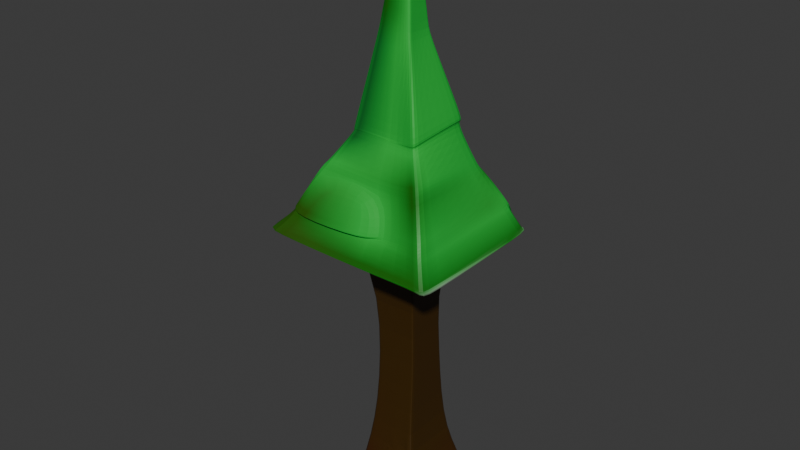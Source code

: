 # Source: tree4.blend  (saved by Blender 4.5.87; exported with 4.5.12 LTS)
import bpy
from mathutils import Matrix  # noqa: F401  (used for matrix-valued properties, if any)

bpy.ops.wm.read_factory_settings(use_empty=True)
scene = bpy.context.scene
scene.name = 'Scene'

# ---- collections
col_collection = bpy.data.collections.new('Collection'); scene.collection.children.link(col_collection)

# ---- materials (node trees are filled in below, after node groups)
mat_material = bpy.data.materials.new('Material')
mat_material.alpha_threshold = 0.0
mat_material.roughness = 0.5
mat_material.line_color = (0.0, 0.0, 0.0, 1.0)

# ---- material node trees
mat_material.use_nodes = True; mat_material.node_tree.nodes.clear()
_N = mat_material.node_tree.nodes; _L = mat_material.node_tree.links
n0 = _N.new('ShaderNodeOutputMaterial'); n0.name = 'Material Output'; n0.location = (300, 300)
n1 = _N.new('ShaderNodeBsdfPrincipled'); n1.name = 'Principled BSDF'; n1.location = (23, 217)
n1.inputs[3].default_value = 1.45
n2 = _N.new('ShaderNodeVertexColor'); n2.name = 'Color Attribute'; n2.location = (-239, 134)
_L.new(n1.outputs[0], n0.inputs[0])
_L.new(n2.outputs[0], n1.inputs[0])
n0.is_active_output = True

# ---- world
world_world = bpy.data.worlds.new('World'); scene.world = world_world
world_world.use_nodes = True; world_world.node_tree.nodes.clear()
_N = world_world.node_tree.nodes; _L = world_world.node_tree.links
n0 = _N.new('ShaderNodeOutputWorld'); n0.name = 'World Output'; n0.location = (300, 300)
n1 = _N.new('ShaderNodeBackground'); n1.name = 'Background'; n1.location = (10, 300)
n1.inputs[0].default_value = (0.05088, 0.05088, 0.05088, 1.0)
_L.new(n1.outputs[0], n0.inputs[0])
n0.is_active_output = True
world_world.color = (0.05088, 0.05088, 0.05088)
world_world.sun_shadow_jitter_overblur = 0.0

# ---- meshes
me_cube = bpy.data.meshes.new('Cube')
me_cube.from_pydata([(0.4233, 0.6461, 0.997), (1.542, 1.542, -1.0), (0.4233, -0.6739, 0.997), (1.542, -1.542, -1.0), (-1.14, 0.6461, 0.9993), (-1.542, 1.542, -1.0), (-1.143, -0.66, 0.9801), (-1.542, -1.542, -1.0), (0.6308, 1.0, -0.637), (-1.0, -1.0, -0.6406), (0.6308, -1.0, -0.637), (-1.0, 1.0, -0.6406), (-0.6904, -0.7016, 0.06584), (0.6229, 0.6655, 0.06655), (0.618, -0.6587, 0.0665), (-0.6741, 0.6655, 0.06622), (0.4487, 1.542, -1.0), (-0.1311, -0.6739, 0.9978), (0.4487, -1.542, -1.0), (-0.1311, 0.6461, 0.9978), (0.0526, 1.0, -0.6382), (0.0526, -1.0, -0.6382), (0.1631, 0.6655, 0.06643), (0.163, -0.6965, 0.0667), (0.6287, -1.281, -0.7039), (1.54, -2.048, -1.049), (0.4466, -2.048, -1.049), (0.05052, -1.282, -0.7052), (-0.02497, -0.9467, 1.722), (-1.551, -1.033, 1.741), (0.8443, 1.036, 1.746), (0.8146, -1.01, 1.715), (-1.62, 1.134, 1.823), (-0.0272, 1.043, 1.744), (0.3168, -2.568, 0.9813), (-3.706, -2.625, 0.9991), (-3.758, 2.66, 1.027), (0.3121, 2.674, 1.005), (2.52, -2.632, 1.002), (2.565, 2.641, 1.038), (-0.1354, -0.5938, 2.417), (-0.8154, -0.5602, 2.426), (0.1864, 0.379, 2.384), (0.218, -0.4657, 2.401), (-0.868, 0.6014, 2.446), (-0.1497, 0.5348, 2.415), (-0.2678, -0.05513, 3.083), (-0.4094, -0.07246, 3.108), (-0.132, 0.1339, 3.079), (-0.1685, -0.05292, 3.061), (-0.3191, 0.1781, 3.091), (-0.2085, 0.1765, 3.089), (0.1969, -1.895, 1.172), (-3.12, 2.23, 1.284), (2.015, -2.156, 1.213), (2.09, 2.165, 1.193), (-3.026, -2.092, 1.19), (0.1902, 2.3, 1.251), (0.09347, -1.493, 1.433), (-2.316, 1.576, 1.485), (1.415, -1.582, 1.472), (1.412, 1.556, 1.464), (-2.303, -1.567, 1.461), (0.08806, 1.725, 1.564), (0.1106, 2.363, 1.338), (0.1979, 2.894, 1.012), (2.075, 2.831, 1.01), (1.465, 2.317, 1.292), (-2.304, -1.807, 1.368), (-3.104, -2.481, 1.152), (0.1672, -2.182, 1.165), (0.08523, -1.845, 1.409), (-1.542, -1.542, -1.0), (0.4233, -0.6739, 0.997), (-1.138, -0.6856, 1.016), (1.542, -1.542, -1.0), (0.6308, -1.0, -0.637), (-1.0, -1.0, -0.6406), (0.6229, -0.6655, 0.06655), (-0.7585, -0.6886, 0.0624), (0.4487, -1.542, -1.0), (0.8503, -1.032, 1.739), (-1.514, -1.007, 1.704), (2.449, -2.627, 0.98), (-3.709, -2.617, 1.03), (0.1889, -0.4115, 2.386), (-0.8773, -0.5061, 2.427), (-0.1789, -0.03236, 3.066), (-0.3951, 0.03239, 3.104), (-0.2296, -0.02534, 3.071), (1.936, -2.143, 1.177), (-3.021, -2.193, 1.16), (1.479, -1.598, 1.505), (-2.399, -1.593, 1.533), (-1.14, 0.6461, 0.9993), (1.542, 1.542, -1.0), (-1.0, 1.0, -0.6406), (-0.6741, 0.6655, 0.06622), (-1.63, 1.0, 1.783), (-3.799, 2.63, 1.092), (-0.9457, 0.4912, 2.433), (-0.3423, 0.1831, 3.095), (-3.12, 2.043, 1.181), (-2.371, 1.579, 1.518), (-1.542, 1.542, -1.0), (0.4233, 0.6461, 0.997), (0.6308, 1.0, -0.637), (0.6229, 0.6655, 0.06655), (0.4487, 1.542, -1.0), (0.9711, 1.028, 1.786), (2.527, 2.613, 0.996), (0.1864, 0.379, 2.384), (-0.1616, 0.119, 3.077), (-0.2318, 0.07441, 3.073), (2.018, 2.131, 1.212), (1.42, 1.563, 1.475), (-3.734, -2.7, 1.014), (0.3212, 2.656, 0.9953), (0.3203, -2.627, 0.9915), (-3.701, 2.639, 1.02), (2.485, -2.558, 0.9928), (2.523, 2.615, 1.013), (-3.77, -2.66, 1.039), (2.476, -2.632, 0.9619), (-3.592, 2.503, 0.9803), (2.527, 2.613, 0.9938), (-0.02639, -0.9816, 1.732), (-1.578, -1.091, 1.765), (-1.61, 1.106, 1.799), (-0.02714, 1.071, 1.751), (0.8976, 1.116, 1.775), (0.834, -1.054, 1.73), (-1.49, -1.003, 1.706), (0.9065, -1.049, 1.753), (-1.609, 0.994, 1.768), (1.051, 1.065, 1.814), (-0.1418, 0.5417, 2.409), (0.1909, 0.4919, 2.4), (0.2414, -0.4971, 2.402), (-0.1147, -0.5956, 2.413), (-0.8545, -0.4868, 2.412), (-0.9788, 0.5494, 2.447), (-0.9865, -0.5063, 2.436), (0.2493, -0.4546, 2.398), (-1.062, 0.4825, 2.447), (0.1891, 0.4195, 2.39), (-0.02065, -0.8604, 1.695), (-1.595, 1.062, 1.762), (-1.565, -1.029, 1.737), (0.9561, -1.052, 1.762), (-1.619, 0.9976, 1.763), (1.079, 1.082, 1.817), (-1.556, -1.046, 1.736), (-0.02713, 1.086, 1.752), (0.9509, 1.174, 1.794), (0.9114, -1.161, 1.768), (0.09521, -1.527, 1.457), (-2.349, 1.661, 1.541), (1.437, -1.624, 1.495), (1.389, 1.538, 1.437), (-2.322, -1.64, 1.513), (0.1067, 1.726, 1.545), (1.529, -1.607, 1.533), (-2.288, -1.583, 1.451), (-2.345, 1.57, 1.499), (1.42, 1.562, 1.474), (-3.04, -2.089, 1.192), (0.2025, 2.199, 1.235), (0.191, -1.941, 1.162), (-3.071, 2.155, 1.235), (2.005, -2.133, 1.197), (2.097, 2.172, 1.227), (0.2168, 2.863, 1.031), (2.072, 2.81, 0.9629), (-3.062, -2.379, 1.14), (0.1968, -2.333, 1.13), (-3.082, -2.173, 1.169), (1.985, -2.151, 1.195), (-3.092, 2.149, 1.24), (1.996, 2.13, 1.202), (0.3188, -2.583, 0.9741), (-3.689, 2.643, 1.032), (2.484, -2.563, 0.9771), (2.526, 2.613, 1.002), (-3.73, -2.652, 1.043), (2.394, -2.619, 0.9136), (-3.666, 2.521, 0.99), (2.527, 2.613, 0.9938), (-3.749, -2.722, 1.014), (0.32, 2.665, 0.9941)], [], [(161, 157, 32, 33), (23, 17, 6, 12), (97, 94, 4, 15), (80, 75, 3, 18), (78, 73, 2, 14), (22, 19, 0, 13), (16, 20, 8, 1), (75, 76, 10, 3), (104, 96, 11, 5), (18, 21, 9, 7), (20, 22, 13, 8), (76, 78, 14, 10), (96, 97, 15, 11), (21, 23, 12, 9), (10, 14, 23, 21), (11, 15, 22, 20), (18, 3, 25, 26), (5, 11, 20, 16), (15, 4, 19, 22), (72, 80, 18, 7), (14, 2, 17, 23), (160, 156, 28, 29), (25, 24, 27, 26), (3, 10, 24, 25), (10, 21, 27, 24), (21, 18, 26, 27), (153, 147, 44, 45), (152, 146, 40, 41), (163, 160, 29, 82), (156, 158, 31, 28), (165, 159, 30, 109), (159, 161, 33, 30), (0, 19, 37, 39), (105, 0, 39, 110), (17, 2, 38, 34), (74, 6, 35, 84), (6, 17, 34, 35), (19, 4, 36, 37), (145, 137, 48, 112), (137, 136, 51, 48), (154, 153, 45, 42), (151, 154, 42, 111), (146, 155, 43, 40), (148, 152, 41, 86), (89, 88, 47, 46), (87, 89, 46, 49), (139, 138, 49, 46), (142, 140, 47, 88), (140, 139, 46, 47), (136, 141, 50, 51), (183, 189, 57, 55), (187, 183, 55, 114), (180, 182, 54, 52), (184, 188, 56, 91), (188, 180, 52, 56), (189, 181, 53, 57), (55, 57, 65, 66), (179, 171, 61, 115), (168, 170, 60, 58), (176, 166, 62, 93), (168, 58, 71, 175), (167, 169, 59, 63), (173, 172, 64, 67), (171, 55, 66, 173), (63, 61, 67, 64), (167, 63, 64, 172), (174, 175, 71, 68), (56, 52, 70, 69), (166, 56, 69, 174), (58, 62, 68, 71), (178, 176, 93, 103), (170, 177, 92, 60), (186, 184, 91, 102), (182, 185, 90, 54), (144, 142, 88, 101), (112, 113, 89, 87), (113, 101, 88, 89), (150, 148, 86, 100), (155, 149, 85, 43), (138, 143, 87, 49), (94, 74, 84, 99), (2, 73, 83, 38), (158, 162, 81, 31), (164, 163, 82, 98), (104, 108, 80, 72), (9, 12, 79, 77), (106, 107, 78, 76), (7, 9, 77, 72), (95, 106, 76, 75), (107, 105, 73, 78), (108, 95, 75, 80), (12, 6, 74, 79), (16, 1, 95, 108), (13, 0, 105, 107), (1, 8, 106, 95), (8, 13, 107, 106), (5, 16, 108, 104), (157, 164, 98, 32), (4, 94, 99, 36), (147, 150, 100, 44), (51, 50, 101, 113), (48, 51, 113, 112), (141, 144, 101, 50), (181, 186, 102, 53), (169, 178, 103, 59), (177, 179, 115, 92), (185, 187, 114, 90), (149, 151, 111, 85), (143, 145, 112, 87), (73, 105, 110, 83), (162, 165, 109, 81), (77, 79, 97, 96), (72, 77, 96, 104), (79, 74, 94, 97), (83, 110, 125, 123), (36, 99, 124, 119), (38, 83, 123, 120), (99, 84, 122, 124), (37, 36, 119, 117), (35, 34, 118, 116), (84, 35, 116, 122), (34, 38, 120, 118), (110, 39, 121, 125), (39, 37, 117, 121), (81, 109, 135, 133), (32, 98, 134, 128), (31, 81, 133, 131), (98, 82, 132, 134), (82, 29, 127, 132), (28, 31, 131, 126), (109, 30, 130, 135), (30, 33, 129, 130), (29, 28, 126, 127), (33, 32, 128, 129), (85, 111, 145, 143), (44, 100, 144, 141), (43, 85, 143, 138), (100, 86, 142, 144), (45, 44, 141, 136), (41, 40, 139, 140), (86, 41, 140, 142), (40, 43, 138, 139), (42, 45, 136, 137), (111, 42, 137, 145), (133, 135, 151, 149), (128, 134, 150, 147), (131, 133, 149, 155), (134, 132, 148, 150), (132, 127, 152, 148), (126, 131, 155, 146), (135, 130, 154, 151), (130, 129, 153, 154), (127, 126, 146, 152), (129, 128, 147, 153), (92, 115, 165, 162), (59, 103, 164, 157), (103, 93, 163, 164), (60, 92, 162, 158), (61, 63, 161, 159), (115, 61, 159, 165), (58, 60, 158, 156), (93, 62, 160, 163), (62, 58, 156, 160), (63, 59, 157, 161), (90, 114, 179, 177), (53, 102, 178, 169), (54, 90, 177, 170), (102, 91, 176, 178), (62, 166, 174, 68), (69, 70, 175, 174), (57, 167, 172, 65), (61, 171, 173, 67), (66, 65, 172, 173), (57, 53, 169, 167), (52, 168, 175, 70), (91, 56, 166, 176), (52, 54, 170, 168), (114, 55, 171, 179), (123, 125, 187, 185), (119, 124, 186, 181), (120, 123, 185, 182), (124, 122, 184, 186), (117, 119, 181, 189), (116, 118, 180, 188), (122, 116, 188, 184), (118, 120, 182, 180), (125, 121, 183, 187), (121, 117, 189, 183)])
_uv = me_cube.uv_layers.new(name='UVMap')
_uv.uv.foreach_set('vector', [0.625, 0.4114, 0.625, 0.25, 0.625, 0.25, 0.625, 0.4114, 0.5083, 0.8386, 0.625, 0.8386, 0.625, 1.0, 0.5083, 1.0, 0.5083, 0.25, 0.625, 0.25, 0.625, 0.25, 0.5083, 0.25, 0.2864, 0.75, 0.375, 0.762, 0.375, 0.75, 0.2864, 0.75, 0.5083, 0.75, 0.625, 0.75, 0.625, 0.75, 0.5083, 0.75, 0.5083, 0.4114, 0.625, 0.4114, 0.625, 0.5, 0.5083, 0.5, 0.375, 0.4114, 0.4199, 0.4114, 0.4199, 0.5, 0.375, 0.5, 0.375, 0.762, 0.4199, 0.75, 0.4199, 0.75, 0.375, 0.75, 0.375, 0.266, 0.4199, 0.25, 0.4199, 0.25, 0.375, 0.25, 0.375, 0.8386, 0.4199, 0.8386, 0.4199, 1.0, 0.375, 1.0, 0.4199, 0.4114, 0.5083, 0.4114, 0.5083, 0.5, 0.4199, 0.5, 0.4199, 0.75, 0.5083, 0.75, 0.5083, 0.75, 0.4199, 0.75, 0.4199, 0.25, 0.5083, 0.25, 0.5083, 0.25, 0.4199, 0.25, 0.4199, 0.8386, 0.5083, 0.8386, 0.5083, 1.0, 0.4199, 1.0, 0.4199, 0.75, 0.5083, 0.75, 0.5083, 0.8386, 0.4199, 0.8386, 0.4199, 0.25, 0.5083, 0.25, 0.5083, 0.4114, 0.4199, 0.4114, 0.2864, 0.75, 0.375, 0.75, 0.375, 0.75, 0.2864, 0.75, 0.375, 0.25, 0.4199, 0.25, 0.4199, 0.4114, 0.375, 0.4114, 0.5083, 0.25, 0.625, 0.25, 0.625, 0.4114, 0.5083, 0.4114, 0.125, 0.75, 0.2864, 0.75, 0.2864, 0.75, 0.125, 0.75, 0.5083, 0.75, 0.625, 0.75, 0.625, 0.8386, 0.5083, 0.8386, 0.625, 1.0, 0.625, 0.8386, 0.625, 0.8386, 0.625, 1.0, 0.375, 0.75, 0.4199, 0.75, 0.4199, 0.8386, 0.375, 0.8386, 0.375, 0.75, 0.4199, 0.75, 0.4199, 0.75, 0.375, 0.75, 0.4199, 0.75, 0.4199, 0.8386, 0.4199, 0.8386, 0.4199, 0.75, 0.4199, 0.8386, 0.375, 0.8386, 0.375, 0.8386, 0.4199, 0.8386, 0.625, 0.4114, 0.625, 0.25, 0.625, 0.25, 0.625, 0.4114, 0.625, 1.0, 0.625, 0.8386, 0.625, 0.8386, 0.625, 1.0, 0.625, 1.006, 0.625, 1.0, 0.625, 1.0, 0.625, 1.0, 0.625, 0.8386, 0.625, 0.75, 0.625, 0.75, 0.625, 0.8386, 0.625, 0.5, 0.625, 0.5, 0.625, 0.5, 0.625, 0.5, 0.625, 0.5, 0.625, 0.4114, 0.625, 0.4114, 0.625, 0.5, 0.625, 0.5, 0.625, 0.4114, 0.625, 0.4114, 0.625, 0.5, 0.625, 0.5, 0.625, 0.5, 0.625, 0.5, 0.625, 0.5, 0.625, 0.8386, 0.625, 0.75, 0.625, 0.75, 0.625, 0.8386, 0.625, 0.0, 0.625, 0.0, 0.625, 0.0, 0.625, 0.0, 0.625, 1.0, 0.625, 0.8386, 0.625, 0.8386, 0.625, 1.0, 0.625, 0.4114, 0.625, 0.25, 0.625, 0.25, 0.625, 0.4114, 0.625, 0.5, 0.625, 0.5, 0.625, 0.5, 0.625, 0.5, 0.625, 0.5, 0.625, 0.4114, 0.625, 0.4114, 0.625, 0.5, 0.625, 0.5, 0.625, 0.4114, 0.625, 0.4114, 0.625, 0.5, 0.625, 0.5, 0.625, 0.5, 0.625, 0.5, 0.625, 0.5, 0.625, 0.8386, 0.625, 0.75, 0.625, 0.75, 0.625, 0.8386, 0.625, 1.021, 0.625, 1.0, 0.625, 1.0, 0.625, 1.0, 0.7136, 0.75, 0.875, 0.75, 0.875, 0.75, 0.7136, 0.75, 0.625, 0.75, 0.7136, 0.75, 0.7136, 0.75, 0.625, 0.75, 0.625, 0.8386, 0.625, 0.75, 0.625, 0.75, 0.625, 0.8386, 0.625, 1.058, 0.625, 1.0, 0.625, 1.0, 0.625, 1.0, 0.625, 1.0, 0.625, 0.8386, 0.625, 0.8386, 0.625, 1.0, 0.625, 0.4114, 0.625, 0.25, 0.625, 0.25, 0.625, 0.4114, 0.625, 0.5, 0.625, 0.4114, 0.625, 0.4114, 0.625, 0.5, 0.625, 0.5, 0.625, 0.5, 0.625, 0.5, 0.625, 0.5, 0.625, 0.8386, 0.625, 0.75, 0.625, 0.75, 0.625, 0.8386, 0.625, 1.002, 0.625, 1.0, 0.625, 1.0, 0.625, 1.0, 0.625, 1.0, 0.625, 0.8386, 0.625, 0.8386, 0.625, 1.0, 0.625, 0.4114, 0.625, 0.25, 0.625, 0.25, 0.625, 0.4114, 0.625, 0.5, 0.625, 0.4114, 0.625, 0.4114, 0.625, 0.5, 0.625, 0.5, 0.625, 0.5, 0.625, 0.5, 0.625, 0.5, 0.625, 0.8386, 0.625, 0.75, 0.625, 0.75, 0.625, 0.8386, 0.625, 0.0, 0.625, 0.0, 0.625, 0.0, 0.625, 0.0, 0.625, 0.8386, 0.625, 0.8386, 0.625, 0.8386, 0.625, 0.8386, 0.625, 0.4135, 0.625, 0.25, 0.625, 0.25, 0.625, 0.4114, 0.625, 0.5, 0.625, 0.4114, 0.625, 0.4114, 0.625, 0.5, 0.625, 0.5, 0.625, 0.5, 0.625, 0.5, 0.625, 0.5, 0.625, 0.4114, 0.625, 0.5, 0.625, 0.5, 0.625, 0.4114, 0.625, 0.4135, 0.625, 0.4114, 0.625, 0.4114, 0.625, 0.4114, 0.625, 1.0, 0.625, 0.8386, 0.625, 0.8386, 0.625, 1.0, 0.625, 1.0, 0.625, 0.8386, 0.625, 0.8386, 0.625, 1.0, 0.625, 0.0, 0.625, 0.0, 0.625, 0.0, 0.625, 0.0, 0.625, 0.8386, 0.625, 1.0, 0.625, 1.0, 0.625, 0.8386, 0.625, 0.25, 0.625, 0.0, 0.625, 0.0, 0.625, 0.25, 0.625, 0.75, 0.625, 0.75, 0.625, 0.75, 0.625, 0.75, 0.625, 0.25, 0.625, 0.0, 0.625, 0.0, 0.625, 0.25, 0.625, 0.75, 0.625, 0.75, 0.625, 0.75, 0.625, 0.75, 0.625, 0.25, 0.625, 0.0, 0.625, 0.0, 0.625, 0.25, 0.625, 0.5, 0.7136, 0.5, 0.7136, 0.75, 0.625, 0.75, 0.7136, 0.5, 0.875, 0.5, 0.875, 0.75, 0.7136, 0.75, 0.625, 0.25, 0.625, 0.0, 0.625, 0.0, 0.625, 0.25, 0.625, 0.75, 0.625, 0.75, 0.625, 0.75, 0.625, 0.75, 0.625, 0.75, 0.625, 0.75, 0.625, 0.75, 0.625, 0.75, 0.625, 0.25, 0.625, 0.0, 0.625, 0.0, 0.625, 0.25, 0.625, 0.75, 0.625, 0.75, 0.625, 0.75, 0.625, 0.75, 0.625, 0.75, 0.625, 0.75, 0.625, 0.75, 0.625, 0.75, 0.625, 0.25, 0.625, 0.0, 0.625, 0.0, 0.625, 0.25, 0.125, 0.5, 0.2864, 0.5, 0.2864, 0.75, 0.125, 0.75, 0.4199, 0.0, 0.5083, 0.0, 0.5083, 0.0, 0.4199, 0.0, 0.4199, 0.5, 0.5083, 0.5, 0.5083, 0.75, 0.4199, 0.75, 0.375, 0.0, 0.4199, 0.0, 0.4199, 0.0, 0.375, -0.01858, 0.375, 0.4891, 0.4199, 0.5, 0.4199, 0.75, 0.375, 0.762, 0.5083, 0.5, 0.625, 0.5, 0.625, 0.75, 0.5083, 0.75, 0.2864, 0.5, 0.375, 0.4891, 0.375, 0.762, 0.2864, 0.75, 0.5083, 0.0, 0.625, 0.0, 0.625, 0.0, 0.5083, 0.0, 0.2864, 0.5, 0.375, 0.5, 0.375, 0.4891, 0.2864, 0.5, 0.5083, 0.5, 0.625, 0.5, 0.625, 0.5, 0.5083, 0.5, 0.375, 0.5, 0.4199, 0.5, 0.4199, 0.5, 0.375, 0.4891, 0.4199, 0.5, 0.5083, 0.5, 0.5083, 0.5, 0.4199, 0.5, 0.125, 0.5, 0.2864, 0.5, 0.2864, 0.5, 0.125, 0.5, 0.625, 0.25, 0.625, 0.25, 0.625, 0.25, 0.625, 0.25, 0.625, 0.25, 0.625, 0.25, 0.625, 0.25, 0.625, 0.25, 0.625, 0.25, 0.625, 0.25, 0.625, 0.25, 0.625, 0.25, 0.7136, 0.5, 0.875, 0.5, 0.875, 0.5, 0.7136, 0.5, 0.625, 0.5, 0.7136, 0.5, 0.7136, 0.5, 0.625, 0.5, 0.625, 0.25, 0.625, 0.25, 0.625, 0.25, 0.625, 0.25, 0.625, 0.25, 0.625, 0.25, 0.625, 0.25, 0.625, 0.25, 0.625, 0.25, 0.625, 0.25, 0.625, 0.25, 0.625, 0.25, 0.625, 0.75, 0.625, 0.5, 0.625, 0.5, 0.625, 0.75, 0.625, 0.75, 0.625, 0.5, 0.625, 0.5, 0.625, 0.75, 0.625, 0.75, 0.625, 0.5, 0.625, 0.5, 0.625, 0.75, 0.625, 0.75, 0.625, 0.5, 0.625, 0.5, 0.625, 0.75, 0.625, 0.75, 0.625, 0.5, 0.625, 0.5, 0.625, 0.75, 0.625, 0.75, 0.625, 0.5, 0.625, 0.5, 0.625, 0.75, 0.4199, 0.0, 0.5083, 0.0, 0.5083, 0.25, 0.4199, 0.25, 0.375, -0.01858, 0.4199, 0.0, 0.4199, 0.25, 0.375, 0.266, 0.5083, 0.0, 0.625, 0.0, 0.625, 0.25, 0.5083, 0.25, 0.625, 0.75, 0.625, 0.5, 0.625, 0.5, 0.625, 0.75, 0.625, 0.25, 0.625, 0.25, 0.625, 0.25, 0.625, 0.25, 0.625, 0.75, 0.625, 0.75, 0.625, 0.75, 0.625, 0.75, 0.625, 0.25, 0.625, 0.0, 0.625, 0.0, 0.625, 0.25, 0.625, 0.4114, 0.625, 0.25, 0.625, 0.25, 0.625, 0.4114, 0.625, 1.0, 0.625, 0.8386, 0.625, 0.8386, 0.625, 1.0, 0.625, 1.0, 0.625, 1.0, 0.625, 1.0, 0.625, 1.002, 0.625, 0.8386, 0.625, 0.75, 0.625, 0.75, 0.625, 0.8386, 0.625, 0.5, 0.625, 0.5, 0.625, 0.5, 0.625, 0.5, 0.625, 0.5, 0.625, 0.4114, 0.625, 0.4114, 0.625, 0.5, 0.625, 0.75, 0.625, 0.5, 0.625, 0.5, 0.625, 0.75, 0.625, 0.25, 0.625, 0.25, 0.625, 0.25, 0.625, 0.25, 0.625, 0.75, 0.625, 0.75, 0.625, 0.75, 0.625, 0.75, 0.625, 0.25, 0.625, 0.0, 0.625, 0.0, 0.625, 0.25, 0.625, 1.0, 0.625, 1.0, 0.625, 1.0, 0.625, 1.021, 0.625, 0.8386, 0.625, 0.75, 0.625, 0.75, 0.625, 0.8386, 0.625, 0.5, 0.625, 0.5, 0.625, 0.5, 0.625, 0.5, 0.625, 0.5, 0.625, 0.4114, 0.625, 0.4114, 0.625, 0.5, 0.625, 1.0, 0.625, 0.8386, 0.625, 0.8386, 0.625, 1.0, 0.625, 0.4114, 0.625, 0.25, 0.625, 0.25, 0.625, 0.4114, 0.625, 0.75, 0.625, 0.5, 0.625, 0.5, 0.625, 0.75, 0.625, 0.25, 0.625, 0.25, 0.625, 0.25, 0.625, 0.25, 0.625, 0.75, 0.625, 0.75, 0.625, 0.75, 0.625, 0.75, 0.625, 0.25, 0.625, 0.0, 0.625, 0.0, 0.625, 0.25, 0.625, 0.4114, 0.625, 0.25, 0.625, 0.25, 0.625, 0.4114, 0.625, 1.0, 0.625, 0.8386, 0.625, 0.8386, 0.625, 1.0, 0.625, 1.0, 0.625, 1.0, 0.625, 1.0, 0.625, 1.058, 0.625, 0.8386, 0.625, 0.75, 0.625, 0.75, 0.625, 0.8386, 0.625, 0.5, 0.625, 0.4114, 0.625, 0.4114, 0.625, 0.5, 0.625, 0.5, 0.625, 0.5, 0.625, 0.5, 0.625, 0.5, 0.625, 0.75, 0.625, 0.5, 0.625, 0.5, 0.625, 0.75, 0.625, 0.25, 0.625, 0.25, 0.625, 0.25, 0.625, 0.25, 0.625, 0.75, 0.625, 0.75, 0.625, 0.75, 0.625, 0.75, 0.625, 0.25, 0.625, 0.0, 0.625, 0.0, 0.625, 0.25, 0.625, 1.0, 0.625, 1.0, 0.625, 1.0, 0.625, 1.021, 0.625, 0.8386, 0.625, 0.75, 0.625, 0.75, 0.625, 0.8386, 0.625, 0.5, 0.625, 0.5, 0.625, 0.5, 0.625, 0.5, 0.625, 0.5, 0.625, 0.4114, 0.625, 0.4114, 0.625, 0.5, 0.625, 1.0, 0.625, 0.8386, 0.625, 0.8386, 0.625, 1.0, 0.625, 0.4114, 0.625, 0.25, 0.625, 0.25, 0.625, 0.4114, 0.625, 0.75, 0.625, 0.5, 0.625, 0.5, 0.625, 0.75, 0.625, 0.25, 0.625, 0.25, 0.625, 0.25, 0.625, 0.25, 0.625, 0.25, 0.625, 0.0, 0.625, 0.0, 0.625, 0.25, 0.625, 0.75, 0.625, 0.75, 0.625, 0.75, 0.625, 0.75, 0.625, 0.5, 0.625, 0.4114, 0.625, 0.4114, 0.625, 0.5, 0.625, 0.5, 0.625, 0.5, 0.625, 0.5, 0.625, 0.5, 0.625, 0.8386, 0.625, 0.75, 0.625, 0.75, 0.625, 0.8386, 0.625, 1.0, 0.625, 1.0, 0.625, 1.0, 0.625, 1.006, 0.625, 1.0, 0.625, 0.8386, 0.625, 0.8386, 0.625, 1.0, 0.625, 0.4114, 0.625, 0.25, 0.625, 0.25, 0.625, 0.4114, 0.625, 0.75, 0.625, 0.5, 0.625, 0.5, 0.625, 0.75, 0.625, 0.25, 0.625, 0.25, 0.625, 0.25, 0.625, 0.25, 0.625, 0.75, 0.625, 0.75, 0.625, 0.75, 0.625, 0.75, 0.625, 0.25, 0.625, 0.0, 0.625, 0.0, 0.625, 0.25, 0.625, 0.0, 0.625, 0.0, 0.625, 0.0, 0.625, 0.0, 0.625, 1.0, 0.625, 0.8386, 0.625, 0.8386, 0.625, 1.0, 0.625, 0.4114, 0.625, 0.4135, 0.625, 0.4114, 0.625, 0.4114, 0.625, 0.5, 0.625, 0.5, 0.625, 0.5, 0.625, 0.5, 0.625, 0.5, 0.625, 0.4114, 0.625, 0.4114, 0.625, 0.5, 0.625, 0.4114, 0.625, 0.25, 0.625, 0.25, 0.625, 0.4135, 0.625, 0.8386, 0.625, 0.8386, 0.625, 0.8386, 0.625, 0.8386, 0.625, 0.0, 0.625, 0.0, 0.625, 0.0, 0.625, 0.0, 0.625, 0.8386, 0.625, 0.75, 0.625, 0.75, 0.625, 0.8386, 0.625, 0.5, 0.625, 0.5, 0.625, 0.5, 0.625, 0.5, 0.625, 0.75, 0.625, 0.5, 0.625, 0.5, 0.625, 0.75, 0.625, 0.25, 0.625, 0.25, 0.625, 0.25, 0.625, 0.25, 0.625, 0.75, 0.625, 0.75, 0.625, 0.75, 0.625, 0.75, 0.625, 0.25, 0.625, 0.0, 0.625, 0.0, 0.625, 0.25, 0.625, 0.4114, 0.625, 0.25, 0.625, 0.25, 0.625, 0.4114, 0.625, 1.0, 0.625, 0.8386, 0.625, 0.8386, 0.625, 1.0, 0.625, 1.0, 0.625, 1.0, 0.625, 1.0, 0.625, 1.002, 0.625, 0.8386, 0.625, 0.75, 0.625, 0.75, 0.625, 0.8386, 0.625, 0.5, 0.625, 0.5, 0.625, 0.5, 0.625, 0.5, 0.625, 0.5, 0.625, 0.4114, 0.625, 0.4114, 0.625, 0.5])
_ca = me_cube.color_attributes.new('Color', 'FLOAT_COLOR', 'POINT')
_ca.data.foreach_set('color', [0.04323, 0.01909, 1.558e-08, 1.0, 0.0441, 0.01351, 0.0009075, 1.0, 0.04323, 0.01909, 3.913e-07, 1.0, 0.04327, 0.0191, 3.357e-05, 1.0, 0.06089, 0.03719, 0.01845, 1.0, 0.04323, 0.009712, 9.326e-07, 1.0, 0.04377, 0.01964, 0.0005626, 1.0, 0.04324, 0.001613, 6.915e-06, 1.0, 0.04323, 0.01907, 5.148e-09, 1.0, 0.04323, 0.01642, 4.556e-09, 1.0, 0.04323, 0.01909, 5.154e-09, 1.0, 0.04323, 0.01909, 5.153e-09, 1.0, 0.04323, 0.01909, 5.153e-09, 1.0, 0.04323, 0.01909, 5.153e-09, 1.0, 0.04323, 0.01909, 5.153e-09, 1.0, 0.04323, 0.01909, 5.156e-09, 1.0, 0.04323, 0.01741, 4.777e-09, 1.0, 0.04323, 0.01909, 2.514e-08, 1.0, 0.04323, 0.01908, 5.205e-09, 1.0, 0.1052, 0.078, 0.06473, 1.0, 0.04323, 0.01909, 5.153e-09, 1.0, 0.04323, 0.01823, 4.96e-09, 1.0, 0.04323, 0.01909, 5.888e-09, 1.0, 0.04323, 0.01909, 5.156e-09, 1.0, 0.04323, 0.01909, 5.153e-09, 1.0, 0.04328, 0.01913, 4.767e-05, 1.0, 0.04323, 0.01908, 1.636e-06, 1.0, 0.04323, 0.01909, 5.153e-09, 1.0, 0.01118, 0.4624, 0.04648, 1.0, 0.004839, 0.126, 0.01518, 1.0, 0.01118, 0.4622, 0.04646, 1.0, 0.01118, 0.4624, 0.04648, 1.0, 0.01118, 0.4624, 0.04648, 1.0, 0.007825, 0.286, 0.03026, 1.0, 0.009828, 0.35, 0.03096, 1.0, 0.0123, 0.1107, 2.499e-08, 1.0, 0.004784, 0.126, 0.01555, 1.0, 0.007134, 0.126, 2.83e-08, 1.0, 0.007513, 0.1575, 0.004361, 1.0, 0.01084, 0.4341, 0.04257, 1.0, 0.01118, 0.4624, 0.04648, 1.0, 0.004784, 0.126, 0.01555, 1.0, 0.01118, 0.4623, 0.04647, 1.0, 0.01113, 0.4581, 0.04589, 1.0, 0.004784, 0.126, 0.01555, 1.0, 0.007849, 0.1854, 0.008217, 1.0, 0.009374, 0.3123, 0.02574, 1.0, 0.007253, 0.1359, 0.001371, 1.0, 0.009199, 0.2977, 0.02373, 1.0, 0.0111, 0.4558, 0.04557, 1.0, 0.007134, 0.126, 2.83e-08, 1.0, 0.007305, 0.1401, 0.001959, 1.0, 0.01118, 0.4624, 0.04648, 1.0, 0.004784, 0.126, 0.01555, 1.0, 0.008354, 0.2275, 0.01402, 1.0, 0.01118, 0.4624, 0.04648, 1.0, 0.01181, 0.1121, 2.53e-08, 1.0, 0.007134, 0.126, 2.83e-08, 1.0, 0.01118, 0.4624, 0.04648, 1.0, 0.01118, 0.4624, 0.04648, 1.0, 0.007134, 0.126, 2.83e-08, 1.0, 0.00778, 0.1797, 0.007424, 1.0, 0.01346, 0.4308, 0.04317, 1.0, 0.01015, 0.3768, 0.03466, 1.0, 0.007134, 0.126, 2.83e-08, 1.0, 0.007134, 0.126, 2.83e-08, 1.0, 0.007134, 0.126, 2.83e-08, 1.0, 0.007134, 0.126, 2.83e-08, 1.0, 0.02573, 0.2612, 0.02539, 1.0, 0.02034, 0.08688, 1.984e-08, 1.0, 0.01118, 0.4624, 0.04648, 1.0, 0.01118, 0.4624, 0.04648, 1.0, 0.04323, 0.001608, 1.231e-06, 1.0, 0.04323, 0.01909, 5.155e-09, 1.0, 0.05265, 0.02875, 0.009843, 1.0, 0.04323, 0.01901, 9.255e-07, 1.0, 0.04323, 0.01906, 5.147e-09, 1.0, 0.04323, 0.01879, 5.085e-09, 1.0, 0.04323, 0.01909, 5.153e-09, 1.0, 0.04323, 0.01909, 5.153e-09, 1.0, 0.04413, 0.01806, 0.0009338, 1.0, 0.01118, 0.4624, 0.04648, 1.0, 0.009927, 0.3965, 0.04043, 1.0, 0.01075, 0.4271, 0.04161, 1.0, 0.0248, 0.07366, 1.697e-08, 1.0, 0.01118, 0.4623, 0.04647, 1.0, 0.01118, 0.4624, 0.04648, 1.0, 0.01073, 0.4254, 0.04137, 1.0, 0.007138, 0.1263, 4.36e-05, 1.0, 0.007609, 0.1654, 0.005455, 1.0, 0.01117, 0.4618, 0.0464, 1.0, 0.03093, 0.05553, 1.305e-08, 1.0, 0.00942, 0.3161, 0.02628, 1.0, 0.01118, 0.4624, 0.04648, 1.0, 0.0614, 0.03772, 0.01899, 1.0, 0.04344, 0.009785, 0.0002166, 1.0, 0.04323, 0.01909, 5.153e-09, 1.0, 0.04323, 0.01909, 5.153e-09, 1.0, 0.01118, 0.4624, 0.04648, 1.0, 0.004784, 0.126, 0.01555, 1.0, 0.01112, 0.4594, 0.0462, 1.0, 0.007134, 0.126, 2.83e-08, 1.0, 0.004784, 0.126, 0.01555, 1.0, 0.004784, 0.126, 0.01555, 1.0, 0.04323, 0.01617, 1.093e-08, 1.0, 0.04323, 0.01909, 5.264e-09, 1.0, 0.04323, 0.01881, 5.09e-09, 1.0, 0.04323, 0.01867, 5.059e-09, 1.0, 0.04327, 0.01696, 3.572e-05, 1.0, 0.01117, 0.4616, 0.04638, 1.0, 0.01131, 0.4572, 0.04584, 1.0, 0.01116, 0.4613, 0.04633, 1.0, 0.00952, 0.3244, 0.02742, 1.0, 0.007291, 0.1391, 0.001808, 1.0, 0.01225, 0.4476, 0.04493, 1.0, 0.01525, 0.406, 0.04057, 1.0, 0.0197, 0.08876, 2.024e-08, 1.0, 0.007134, 0.126, 2.83e-08, 1.0, 0.007134, 0.126, 2.83e-08, 1.0, 0.004784, 0.126, 0.01555, 1.0, 0.007134, 0.126, 2.83e-08, 1.0, 0.1868, 0.2841, 0.181, 1.0, 0.007134, 0.126, 2.83e-08, 1.0, 0.2864, 0.3739, 0.2815, 1.0, 0.145, 0.2477, 0.1425, 1.0, 0.007134, 0.126, 2.83e-08, 1.0, 0.01118, 0.4624, 0.04648, 1.0, 0.004784, 0.126, 0.01555, 1.0, 0.01118, 0.4624, 0.04648, 1.0, 0.004852, 0.1295, 0.01588, 1.0, 0.01118, 0.4623, 0.04647, 1.0, 0.01118, 0.4624, 0.04648, 1.0, 0.01118, 0.4623, 0.04647, 1.0, 0.01118, 0.4624, 0.04648, 1.0, 0.01118, 0.4624, 0.04648, 1.0, 0.01117, 0.462, 0.04643, 1.0, 0.007849, 0.1854, 0.008217, 1.0, 0.01115, 0.4597, 0.04611, 1.0, 0.01117, 0.4616, 0.04638, 1.0, 0.009374, 0.3123, 0.02575, 1.0, 0.007134, 0.126, 2.83e-08, 1.0, 0.007036, 0.126, 0.0006503, 1.0, 0.004784, 0.126, 0.01555, 1.0, 0.01118, 0.4624, 0.04648, 1.0, 0.004784, 0.126, 0.01555, 1.0, 0.01118, 0.4623, 0.04648, 1.0, 0.01118, 0.4624, 0.04648, 1.0, 0.01118, 0.4624, 0.04648, 1.0, 0.01118, 0.4624, 0.04648, 1.0, 0.01118, 0.4624, 0.04648, 1.0, 0.01118, 0.4624, 0.04648, 1.0, 0.01117, 0.4621, 0.04644, 1.0, 0.004784, 0.126, 0.01555, 1.0, 0.004784, 0.126, 0.01555, 1.0, 0.01118, 0.4624, 0.04648, 1.0, 0.01118, 0.4624, 0.04648, 1.0, 0.01016, 0.3777, 0.03479, 1.0, 0.01118, 0.4624, 0.04648, 1.0, 0.007135, 0.126, 1.116e-05, 1.0, 0.01101, 0.4487, 0.04459, 1.0, 0.01118, 0.4624, 0.04648, 1.0, 0.01115, 0.4602, 0.04621, 1.0, 0.01118, 0.4624, 0.04648, 1.0, 0.01118, 0.4624, 0.04648, 1.0, 0.005032, 0.1391, 0.01675, 1.0, 0.01126, 0.4613, 0.04637, 1.0, 0.01797, 0.0939, 2.136e-08, 1.0, 0.007134, 0.126, 2.83e-08, 1.0, 0.01118, 0.4624, 0.04648, 1.0, 0.004784, 0.126, 0.01555, 1.0, 0.008686, 0.2551, 0.01784, 1.0, 0.01118, 0.4624, 0.04648, 1.0, 0.007134, 0.126, 2.83e-08, 1.0, 0.007134, 0.126, 2.83e-08, 1.0, 0.01787, 0.09418, 2.142e-08, 1.0, 0.01118, 0.4624, 0.04648, 1.0, 0.03375, 0.1502, 0.01375, 1.0, 0.01117, 0.4619, 0.04641, 1.0, 0.004784, 0.126, 0.01555, 1.0, 0.01876, 0.3575, 0.03549, 1.0, 0.007134, 0.126, 2.83e-08, 1.0, 0.004784, 0.126, 0.01555, 1.0, 0.007134, 0.126, 2.83e-08, 1.0, 0.007134, 0.126, 2.83e-08, 1.0, 0.007134, 0.126, 2.83e-08, 1.0, 0.008059, 0.2029, 0.01063, 1.0, 0.004784, 0.126, 0.01555, 1.0, 0.008072, 0.204, 0.01078, 1.0, 0.02172, 0.0828, 1.895e-08, 1.0, 0.007134, 0.126, 2.83e-08, 1.0])
me_cube.materials.append(mat_material)
me_cube.use_mirror_vertex_groups = False
me_cube.update()

# ---- objects
ob_cube = bpy.data.objects.new('Cube', me_cube)

# ---- transforms, parenting, visibility, modifiers, constraints
ob_cube.location = (0.0, 0.0, 4.036)
ob_cube.scale = (1.0, 1.0, 4.808)
ob_cube.lock_rotations_4d = False
ob_cube.empty_display_type = 'ARROWS'
ob_cube.lineart.crease_threshold = 0.0
_m = ob_cube.modifiers.new('Subdivision', 'SUBSURF')

# ---- collection membership
col_collection.objects.link(ob_cube)

# ---- scene / render settings (as saved in the file)
scene.frame_start = 1; scene.frame_end = 250; scene.frame_set(1)
scene.render.engine = 'BLENDER_EEVEE_NEXT'
bpy.context.view_layer.update()

# ---- added for rendering (the .blend has no active camera and no usable light): camera, sun
cam_auto = bpy.data.cameras.new('AutoCamera')
cam_auto.lens = 50.0
cam_auto.sensor_width = 36.0
cam_auto.clip_end = 1000.0
ob_auto_camera = bpy.data.objects.new('AutoCamera', cam_auto)
scene.collection.objects.link(ob_auto_camera)
ob_auto_camera.location = (19.4715, -24.0205, 25.0554)
ob_auto_camera.rotation_euler = (1.09748, -7.21219e-08, 0.694738)
scene.camera = ob_auto_camera
light_auto_sun = bpy.data.lights.new('AutoSun', 'SUN')
light_auto_sun.energy = 3.0
light_auto_sun.angle = 0.0523599
ob_auto_sun = bpy.data.objects.new('AutoSun', light_auto_sun)
scene.collection.objects.link(ob_auto_sun)
ob_auto_sun.rotation_euler = (0.872665, 0.174533, 0.523599)
bpy.context.view_layer.update()
